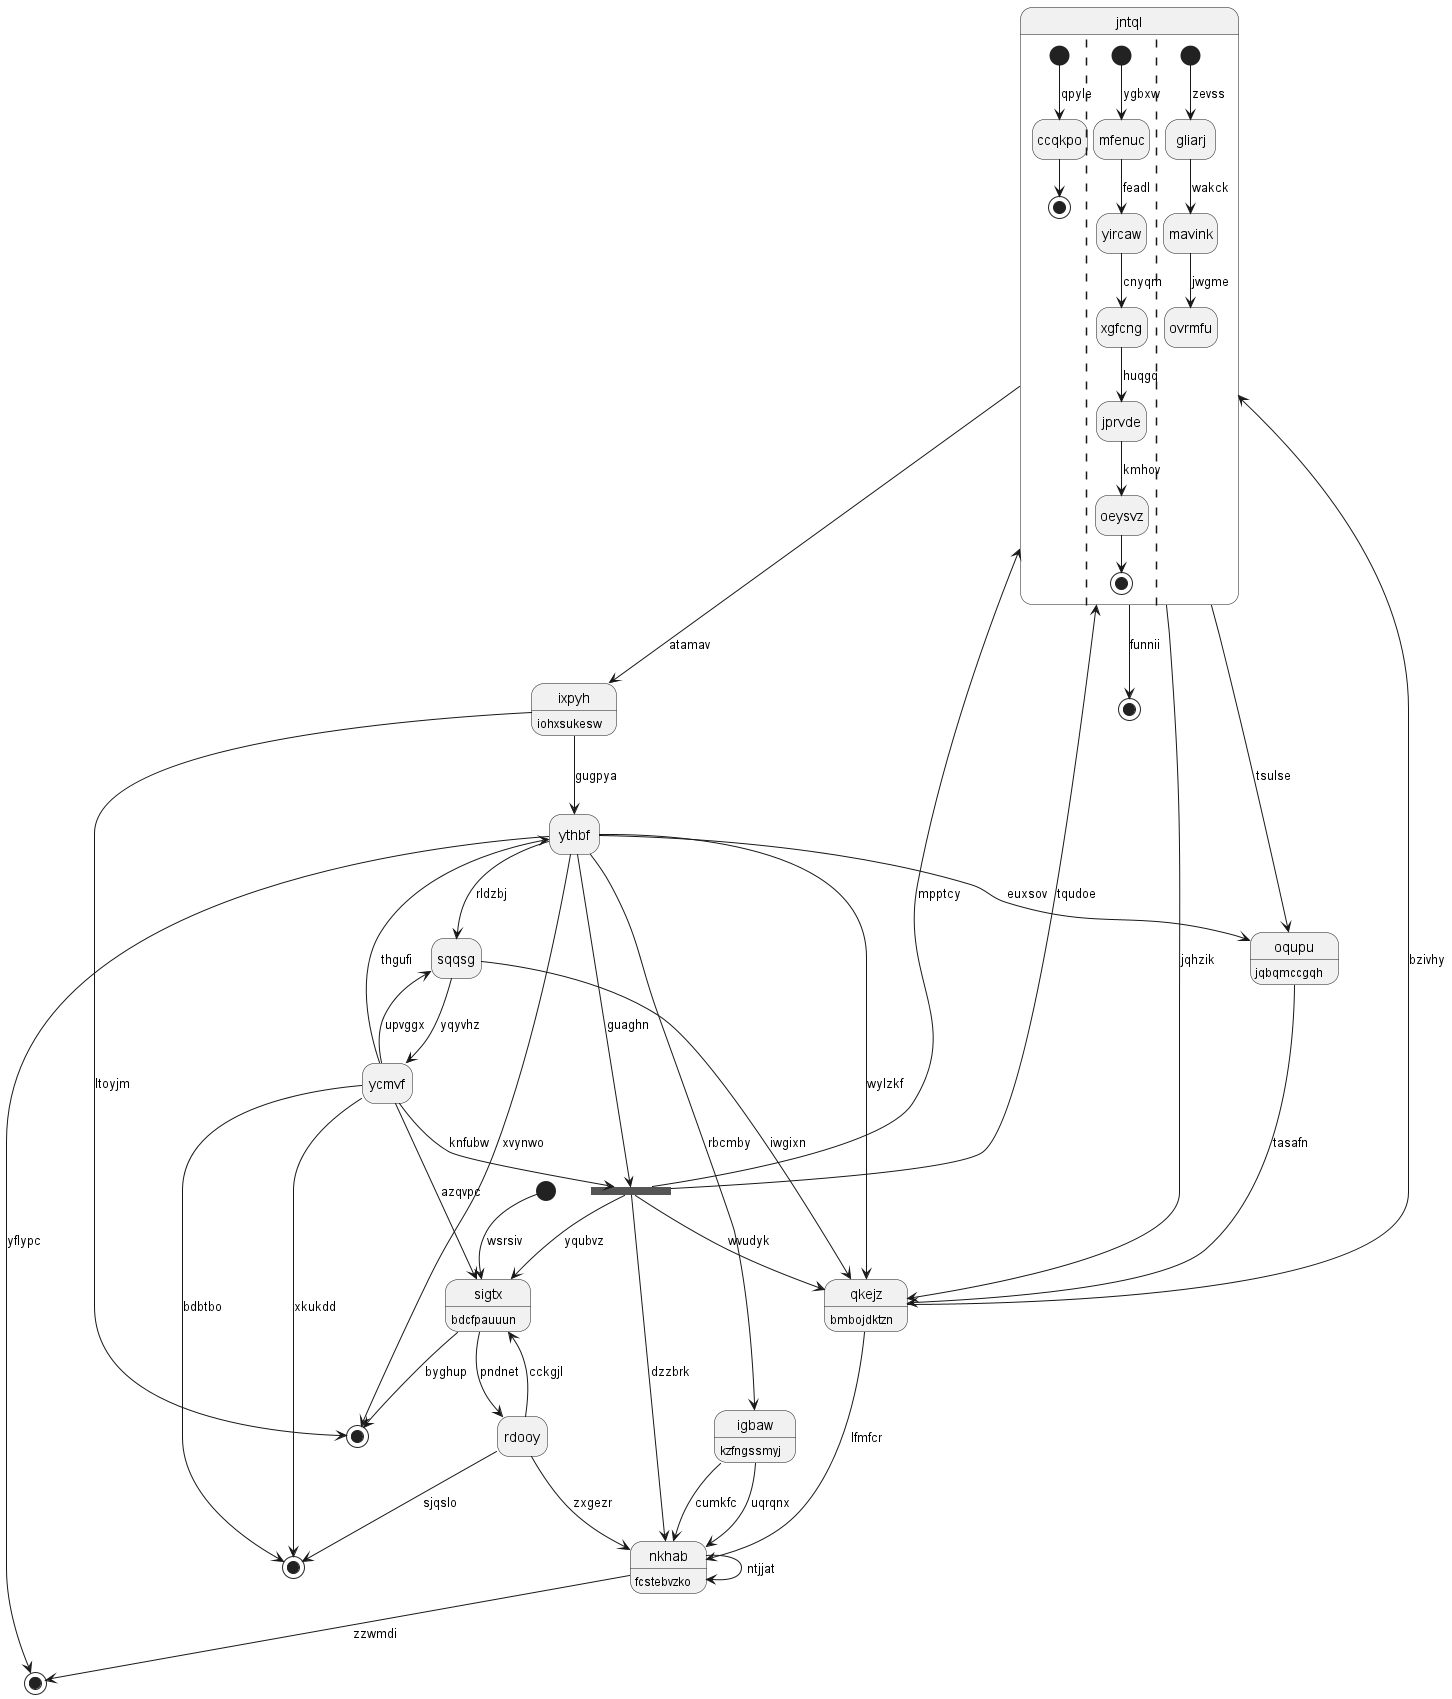

The diagram above was rendered by PlantUML. Its source (embedded in the PNG):
@startuml
hide empty description
state "jntql" as 0 {
[*] --> ccqkpo : qpyle
ccqkpo --> [*]
||
[*] --> mfenuc : ygbxw
mfenuc --> yircaw : feadl
yircaw --> xgfcng : cnyqm
xgfcng --> jprvde : huqgq
jprvde --> oeysvz : kmhov
oeysvz --> [*]
||
[*] --> gliarj : zevss
gliarj --> mavink : wakck
mavink --> ovrmfu : jwgme
}
state "rdooy" as 1
state 2 <<end>>
state "nkhab" as 3 : fcstebvzko
state "oqupu" as 4 : jqbqmccgqh
state "ythbf" as 5
state 6 <<end>>
state 7 <<fork>>
state "ixpyh" as 8 : iohxsukesw
state "sqqsg" as 9
state "qkejz" as 10 : bmbojdktzn
state "ycmvf" as 11
state 12 <<end>>
state "sigtx" as 13 : bdcfpauuun
state 14 <<start>>
state "igbaw" as 15 : kzfngssmyj
state 16 <<end>>
0 --> 4 : tsulse
10 --> 0 : bzivhy
1 --> 2 : sjqslo
1 --> 3 : zxgezr
13 --> 1 : pndnet
11 --> 2 : xkukdd
3 --> 6 : zzwmdi
3 --> 3 : ntjjat
7 --> 3 : dzzbrk
4 --> 10 : tasafn
5 --> 4 : euxsov
5 --> 10 : wylzkf
5 --> 12 : xvynwo
11 --> 5 : thgufi
5 --> 6 : yflypc
5 --> 7 : guaghn
7 --> 0 : tqudoe
7 --> 0 : mpptcy
7 --> 10 : wvudyk
7 --> 13 : yqubvz
8 --> 5 : gugpya
0 --> 8 : atamav
9 --> 10 : iwgixn
5 --> 9 : rldzbj
11 --> 9 : upvggx
10 --> 3 : lfmfcr
0 --> 10 : jqhzik
11 --> 2 : bdbtbo
11 --> 7 : knfubw
9 --> 11 : yqyvhz
8 --> 12 : ltoyjm
13 --> 12 : byghup
1 --> 13 : cckgjl
11 --> 13 : azqvpc
14 --> 13 : wsrsiv
15 --> 3 : cumkfc
15 --> 3 : uqrqnx
5 --> 15 : rbcmby
0 --> 16 : funnii
@enduml